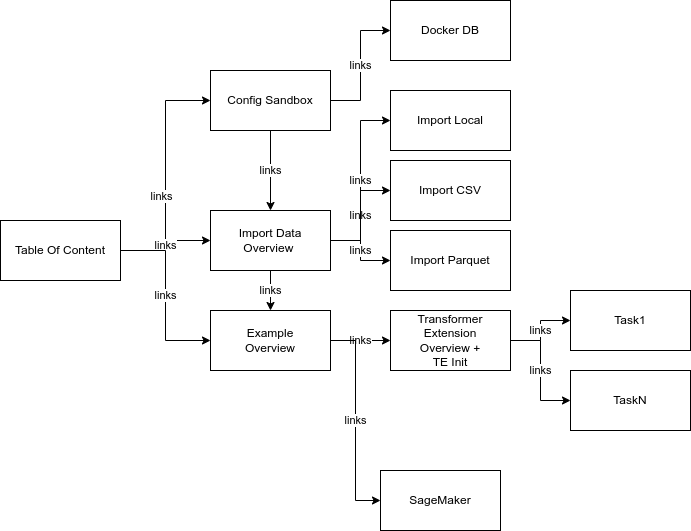

The diagram above was exported from draw.io. Its source (the exported page's mxGraphModel, read from the mxfile embedded in the PNG):
<mxGraphModel dx="584" dy="376" grid="1" gridSize="10" guides="1" tooltips="1" connect="1" arrows="1" fold="1" page="1" pageScale="1" pageWidth="827" pageHeight="1169" math="0" shadow="0">
  <root>
    <mxCell id="0" />
    <mxCell id="1" parent="0" />
    <mxCell id="2" style="edgeStyle=orthogonalEdgeStyle;rounded=0;orthogonalLoop=1;jettySize=auto;html=1;entryX=0;entryY=0.5;entryDx=0;entryDy=0;" edge="1" parent="1" source="5" target="8">
      <mxGeometry relative="1" as="geometry" />
    </mxCell>
    <mxCell id="27" value="links" style="edgeLabel;html=1;align=center;verticalAlign=middle;resizable=0;points=[];" vertex="1" connectable="0" parent="2">
      <mxGeometry x="-0.1667" y="5" relative="1" as="geometry">
        <mxPoint as="offset" />
      </mxGeometry>
    </mxCell>
    <mxCell id="3" value="links" style="edgeStyle=orthogonalEdgeStyle;rounded=0;orthogonalLoop=1;jettySize=auto;html=1;entryX=0;entryY=0.5;entryDx=0;entryDy=0;" edge="1" parent="1" source="5" target="13">
      <mxGeometry relative="1" as="geometry" />
    </mxCell>
    <mxCell id="4" value="links" style="edgeStyle=orthogonalEdgeStyle;rounded=0;orthogonalLoop=1;jettySize=auto;html=1;entryX=0;entryY=0.5;entryDx=0;entryDy=0;" edge="1" parent="1" source="5" target="22">
      <mxGeometry relative="1" as="geometry" />
    </mxCell>
    <mxCell id="5" value="Table Of Content" style="rounded=0;whiteSpace=wrap;html=1;" vertex="1" parent="1">
      <mxGeometry x="180" y="1210" width="120" height="60" as="geometry" />
    </mxCell>
    <mxCell id="6" value="links" style="edgeStyle=orthogonalEdgeStyle;rounded=0;orthogonalLoop=1;jettySize=auto;html=1;entryX=0.5;entryY=0;entryDx=0;entryDy=0;" edge="1" parent="1" source="8" target="13">
      <mxGeometry relative="1" as="geometry" />
    </mxCell>
    <mxCell id="7" value="links" style="edgeStyle=orthogonalEdgeStyle;rounded=0;orthogonalLoop=1;jettySize=auto;html=1;entryX=0;entryY=0.5;entryDx=0;entryDy=0;" edge="1" parent="1" source="8" target="26">
      <mxGeometry relative="1" as="geometry" />
    </mxCell>
    <mxCell id="8" value="Config Sandbox" style="rounded=0;whiteSpace=wrap;html=1;" vertex="1" parent="1">
      <mxGeometry x="390" y="1060" width="120" height="60" as="geometry" />
    </mxCell>
    <mxCell id="9" value="links" style="edgeStyle=orthogonalEdgeStyle;rounded=0;orthogonalLoop=1;jettySize=auto;html=1;entryX=0.5;entryY=0;entryDx=0;entryDy=0;" edge="1" parent="1" source="13" target="22">
      <mxGeometry relative="1" as="geometry" />
    </mxCell>
    <mxCell id="10" value="links" style="edgeStyle=orthogonalEdgeStyle;rounded=0;orthogonalLoop=1;jettySize=auto;html=1;entryX=0;entryY=0.5;entryDx=0;entryDy=0;" edge="1" parent="1" source="13" target="23">
      <mxGeometry relative="1" as="geometry" />
    </mxCell>
    <mxCell id="11" value="links" style="edgeStyle=orthogonalEdgeStyle;rounded=0;orthogonalLoop=1;jettySize=auto;html=1;entryX=0;entryY=0.5;entryDx=0;entryDy=0;" edge="1" parent="1" source="13" target="24">
      <mxGeometry relative="1" as="geometry" />
    </mxCell>
    <mxCell id="12" value="links" style="edgeStyle=orthogonalEdgeStyle;rounded=0;orthogonalLoop=1;jettySize=auto;html=1;entryX=0;entryY=0.5;entryDx=0;entryDy=0;" edge="1" parent="1" source="13" target="25">
      <mxGeometry relative="1" as="geometry" />
    </mxCell>
    <mxCell id="13" value="Import Data Overview&amp;nbsp;" style="rounded=0;whiteSpace=wrap;html=1;" vertex="1" parent="1">
      <mxGeometry x="390" y="1200" width="120" height="60" as="geometry" />
    </mxCell>
    <mxCell id="14" value="links" style="edgeStyle=orthogonalEdgeStyle;rounded=0;orthogonalLoop=1;jettySize=auto;html=1;entryX=0;entryY=0.5;entryDx=0;entryDy=0;" edge="1" parent="1" source="16" target="17">
      <mxGeometry relative="1" as="geometry" />
    </mxCell>
    <mxCell id="15" value="links" style="edgeStyle=orthogonalEdgeStyle;rounded=0;orthogonalLoop=1;jettySize=auto;html=1;entryX=0;entryY=0.5;entryDx=0;entryDy=0;" edge="1" parent="1" source="16" target="18">
      <mxGeometry relative="1" as="geometry" />
    </mxCell>
    <mxCell id="16" value="Transformer Extension&lt;br&gt;Overview +&lt;br&gt;TE Init" style="rounded=0;whiteSpace=wrap;html=1;" vertex="1" parent="1">
      <mxGeometry x="570" y="1300" width="120" height="60" as="geometry" />
    </mxCell>
    <mxCell id="17" value="Task1" style="rounded=0;whiteSpace=wrap;html=1;" vertex="1" parent="1">
      <mxGeometry x="750" y="1280" width="120" height="60" as="geometry" />
    </mxCell>
    <mxCell id="18" value="TaskN" style="rounded=0;whiteSpace=wrap;html=1;" vertex="1" parent="1">
      <mxGeometry x="750" y="1360" width="120" height="60" as="geometry" />
    </mxCell>
    <mxCell id="19" value="SageMaker" style="rounded=0;whiteSpace=wrap;html=1;" vertex="1" parent="1">
      <mxGeometry x="560" y="1460" width="120" height="60" as="geometry" />
    </mxCell>
    <mxCell id="20" value="links" style="edgeStyle=orthogonalEdgeStyle;rounded=0;orthogonalLoop=1;jettySize=auto;html=1;entryX=0;entryY=0.5;entryDx=0;entryDy=0;" edge="1" parent="1" source="22" target="16">
      <mxGeometry relative="1" as="geometry" />
    </mxCell>
    <mxCell id="21" value="links" style="edgeStyle=orthogonalEdgeStyle;rounded=0;orthogonalLoop=1;jettySize=auto;html=1;entryX=0;entryY=0.5;entryDx=0;entryDy=0;" edge="1" parent="1" source="22" target="19">
      <mxGeometry relative="1" as="geometry" />
    </mxCell>
    <mxCell id="22" value="Example&lt;br&gt;Overview" style="rounded=0;whiteSpace=wrap;html=1;" vertex="1" parent="1">
      <mxGeometry x="390" y="1300" width="120" height="60" as="geometry" />
    </mxCell>
    <mxCell id="23" value="Import CSV" style="rounded=0;whiteSpace=wrap;html=1;" vertex="1" parent="1">
      <mxGeometry x="570" y="1150" width="120" height="60" as="geometry" />
    </mxCell>
    <mxCell id="24" value="Import Parquet" style="rounded=0;whiteSpace=wrap;html=1;" vertex="1" parent="1">
      <mxGeometry x="570" y="1220" width="120" height="60" as="geometry" />
    </mxCell>
    <mxCell id="25" value="Import Local" style="rounded=0;whiteSpace=wrap;html=1;" vertex="1" parent="1">
      <mxGeometry x="570" y="1080" width="120" height="60" as="geometry" />
    </mxCell>
    <mxCell id="26" value="Docker DB" style="rounded=0;whiteSpace=wrap;html=1;" vertex="1" parent="1">
      <mxGeometry x="570" y="990" width="120" height="60" as="geometry" />
    </mxCell>
  </root>
</mxGraphModel>